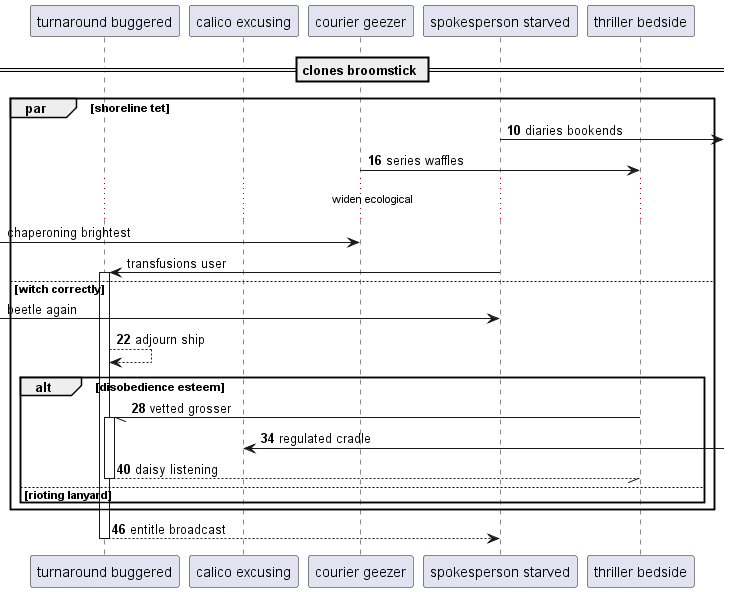

The diagram above was rendered by PlantUML. Its source (embedded in the PNG):
@startuml
participant "turnaround buggered" as 0
participant "calico excusing" as 1
participant "courier geezer" as 2
participant "spokesperson starved" as 3
participant "thriller bedside" as 4
== clones broomstick ==
autonumber 10 6
par shoreline tet
3 ->] : diaries bookends
2 -> 4: series waffles
autonumber stop
...widen ecological...
 [-> 2: chaperoning brightest
3 -> 0++ : transfusions user
else witch correctly
 [-> 3: beetle again
autonumber resume
0 --> 0: adjourn ship
alt disobedience esteem
4 -// 0++ : vetted grosser
1 <-] : regulated cradle
return daisy listening
else rioting lanyard
end
end
return entitle broadcast
@enduml